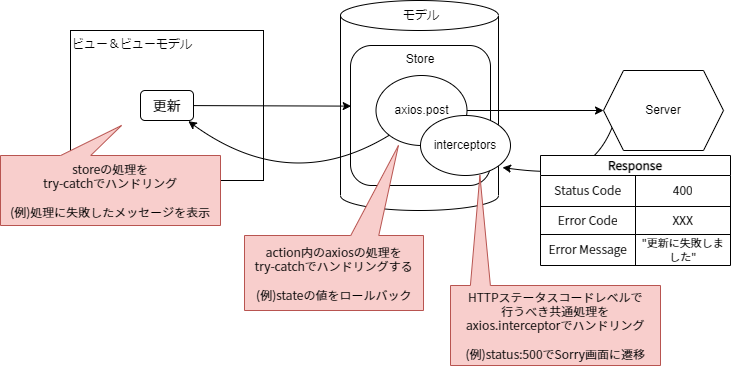

The diagram above was exported from draw.io. Its source (the exported page's mxGraphModel, read from the mxfile embedded in the PNG):
<mxGraphModel dx="1351" dy="833" grid="1" gridSize="10" guides="1" tooltips="1" connect="1" arrows="1" fold="1" page="1" pageScale="1" pageWidth="827" pageHeight="1169" math="0" shadow="0">
  <root>
    <mxCell id="0" />
    <mxCell id="1" parent="0" />
    <mxCell id="2" value="" style="shape=cylinder3;whiteSpace=wrap;html=1;boundedLbl=1;backgroundOutline=1;size=15;labelBackgroundColor=none;fontColor=default;fillColor=none;" vertex="1" parent="1">
      <mxGeometry x="420" y="225" width="158" height="210" as="geometry" />
    </mxCell>
    <mxCell id="3" value="Store" style="rounded=1;whiteSpace=wrap;html=1;verticalAlign=top;fillColor=none;" vertex="1" parent="1">
      <mxGeometry x="430" y="270" width="140" height="140" as="geometry" />
    </mxCell>
    <mxCell id="6" value="ビュー＆ビューモデル" style="rounded=0;whiteSpace=wrap;html=1;fillColor=none;align=left;verticalAlign=top;" vertex="1" parent="1">
      <mxGeometry x="150" y="255" width="193" height="150" as="geometry" />
    </mxCell>
    <mxCell id="7" style="edgeStyle=none;html=1;entryX=0.005;entryY=0.433;entryDx=0;entryDy=0;fontColor=default;entryPerimeter=0;" edge="1" parent="1" source="8" target="3">
      <mxGeometry relative="1" as="geometry">
        <mxPoint x="436" y="330" as="targetPoint" />
      </mxGeometry>
    </mxCell>
    <mxCell id="8" value="&lt;div style=&quot;font-size: 14px; line-height: 19px;&quot;&gt;更新&lt;/div&gt;" style="rounded=1;whiteSpace=wrap;html=1;fillColor=none;fontColor=default;labelBackgroundColor=none;fontFamily=Noto Sans JP;fontSource=https%3A%2F%2Ffonts.googleapis.com%2Fcss%3Ffamily%3DNoto%2BSans%2BJP;" vertex="1" parent="1">
      <mxGeometry x="220" y="315" width="53" height="30" as="geometry" />
    </mxCell>
    <mxCell id="9" value="Server" style="shape=hexagon;perimeter=hexagonPerimeter2;whiteSpace=wrap;html=1;fixedSize=1;labelBackgroundColor=none;fontColor=default;fillColor=none;" vertex="1" parent="1">
      <mxGeometry x="683" y="295" width="120" height="80" as="geometry" />
    </mxCell>
    <mxCell id="10" value="モデル" style="text;html=1;strokeColor=none;fillColor=none;align=center;verticalAlign=middle;whiteSpace=wrap;rounded=0;labelBackgroundColor=none;fontColor=default;" vertex="1" parent="1">
      <mxGeometry x="460" y="225" width="82" height="30" as="geometry" />
    </mxCell>
    <mxCell id="11" style="edgeStyle=none;html=1;exitX=1;exitY=0.5;exitDx=0;exitDy=0;entryX=0;entryY=0.5;entryDx=0;entryDy=0;fontColor=default;" edge="1" parent="1" source="12" target="9">
      <mxGeometry relative="1" as="geometry" />
    </mxCell>
    <mxCell id="12" value="axios.post" style="ellipse;whiteSpace=wrap;html=1;labelBackgroundColor=none;fontColor=default;fillColor=none;" vertex="1" parent="1">
      <mxGeometry x="455.5" y="300" width="91" height="70" as="geometry" />
    </mxCell>
    <mxCell id="13" value="" style="curved=1;endArrow=classic;html=1;fontFamily=Noto Sans JP;fontSource=https%3A%2F%2Ffonts.googleapis.com%2Fcss%3Ffamily%3DNoto%2BSans%2BJP;fontColor=default;exitX=0;exitY=0.75;exitDx=0;exitDy=0;entryX=0.911;entryY=0.867;entryDx=0;entryDy=0;entryPerimeter=0;" edge="1" parent="1" source="9" target="27">
      <mxGeometry width="50" height="50" relative="1" as="geometry">
        <mxPoint x="633" y="370" as="sourcePoint" />
        <mxPoint x="683" y="320" as="targetPoint" />
        <Array as="points">
          <mxPoint x="680" y="380" />
          <mxPoint x="640" y="400" />
        </Array>
      </mxGeometry>
    </mxCell>
    <mxCell id="14" value="Response" style="shape=table;startSize=20;container=1;collapsible=0;childLayout=tableLayout;fontStyle=1;align=center;pointerEvents=1;labelBackgroundColor=none;fontFamily=Noto Sans JP;fontSource=https%3A%2F%2Ffonts.googleapis.com%2Fcss%3Ffamily%3DNoto%2BSans%2BJP;fontColor=default;fillColor=default;strokeWidth=1;swimlaneFillColor=default;" vertex="1" parent="1">
      <mxGeometry x="620" y="380" width="190" height="110" as="geometry" />
    </mxCell>
    <mxCell id="15" value="" style="shape=partialRectangle;html=1;whiteSpace=wrap;collapsible=0;dropTarget=0;pointerEvents=0;fillColor=none;top=0;left=0;bottom=0;right=0;points=[[0,0.5],[1,0.5]];portConstraint=eastwest;labelBackgroundColor=none;fontFamily=Noto Sans JP;fontSource=https%3A%2F%2Ffonts.googleapis.com%2Fcss%3Ffamily%3DNoto%2BSans%2BJP;fontColor=default;strokeWidth=1;" vertex="1" parent="14">
      <mxGeometry y="20" width="190" height="31" as="geometry" />
    </mxCell>
    <mxCell id="16" value="Status Code" style="shape=partialRectangle;html=1;whiteSpace=wrap;connectable=0;fillColor=none;top=0;left=0;bottom=0;right=0;overflow=hidden;pointerEvents=1;labelBackgroundColor=none;fontFamily=Noto Sans JP;fontSource=https%3A%2F%2Ffonts.googleapis.com%2Fcss%3Ffamily%3DNoto%2BSans%2BJP;fontColor=default;strokeWidth=1;perimeterSpacing=1;" vertex="1" parent="15">
      <mxGeometry width="95" height="31" as="geometry">
        <mxRectangle width="95" height="31" as="alternateBounds" />
      </mxGeometry>
    </mxCell>
    <mxCell id="17" value="400" style="shape=partialRectangle;html=1;whiteSpace=wrap;connectable=0;fillColor=none;top=0;left=0;bottom=0;right=0;overflow=hidden;pointerEvents=1;labelBackgroundColor=none;fontFamily=Noto Sans JP;fontSource=https%3A%2F%2Ffonts.googleapis.com%2Fcss%3Ffamily%3DNoto%2BSans%2BJP;fontColor=default;strokeWidth=1;" vertex="1" parent="15">
      <mxGeometry x="95" width="95" height="31" as="geometry">
        <mxRectangle width="95" height="31" as="alternateBounds" />
      </mxGeometry>
    </mxCell>
    <mxCell id="18" value="" style="shape=partialRectangle;html=1;whiteSpace=wrap;collapsible=0;dropTarget=0;pointerEvents=0;fillColor=none;top=0;left=0;bottom=0;right=0;points=[[0,0.5],[1,0.5]];portConstraint=eastwest;labelBackgroundColor=none;fontFamily=Noto Sans JP;fontSource=https%3A%2F%2Ffonts.googleapis.com%2Fcss%3Ffamily%3DNoto%2BSans%2BJP;fontColor=default;strokeWidth=1;" vertex="1" parent="14">
      <mxGeometry y="51" width="190" height="28" as="geometry" />
    </mxCell>
    <mxCell id="19" value="Error Code" style="shape=partialRectangle;html=1;whiteSpace=wrap;connectable=0;fillColor=none;top=0;left=0;bottom=0;right=0;overflow=hidden;pointerEvents=1;labelBackgroundColor=none;fontFamily=Noto Sans JP;fontSource=https%3A%2F%2Ffonts.googleapis.com%2Fcss%3Ffamily%3DNoto%2BSans%2BJP;fontColor=default;strokeWidth=1;" vertex="1" parent="18">
      <mxGeometry width="95" height="28" as="geometry">
        <mxRectangle width="95" height="28" as="alternateBounds" />
      </mxGeometry>
    </mxCell>
    <mxCell id="20" value="XXX" style="shape=partialRectangle;html=1;whiteSpace=wrap;connectable=0;fillColor=none;top=0;left=0;bottom=0;right=0;overflow=hidden;pointerEvents=1;labelBackgroundColor=none;fontFamily=Noto Sans JP;fontSource=https%3A%2F%2Ffonts.googleapis.com%2Fcss%3Ffamily%3DNoto%2BSans%2BJP;fontColor=default;strokeWidth=1;" vertex="1" parent="18">
      <mxGeometry x="95" width="95" height="28" as="geometry">
        <mxRectangle width="95" height="28" as="alternateBounds" />
      </mxGeometry>
    </mxCell>
    <mxCell id="21" value="" style="shape=partialRectangle;html=1;whiteSpace=wrap;collapsible=0;dropTarget=0;pointerEvents=0;fillColor=none;top=0;left=0;bottom=0;right=0;points=[[0,0.5],[1,0.5]];portConstraint=eastwest;labelBackgroundColor=none;fontFamily=Noto Sans JP;fontSource=https%3A%2F%2Ffonts.googleapis.com%2Fcss%3Ffamily%3DNoto%2BSans%2BJP;fontColor=default;strokeWidth=1;" vertex="1" parent="14">
      <mxGeometry y="79" width="190" height="31" as="geometry" />
    </mxCell>
    <mxCell id="22" value="Error Message" style="shape=partialRectangle;html=1;whiteSpace=wrap;connectable=0;fillColor=none;top=0;left=0;bottom=0;right=0;overflow=hidden;pointerEvents=1;labelBackgroundColor=none;fontFamily=Noto Sans JP;fontSource=https%3A%2F%2Ffonts.googleapis.com%2Fcss%3Ffamily%3DNoto%2BSans%2BJP;fontColor=default;strokeWidth=1;" vertex="1" parent="21">
      <mxGeometry width="95" height="31" as="geometry">
        <mxRectangle width="95" height="31" as="alternateBounds" />
      </mxGeometry>
    </mxCell>
    <mxCell id="23" value="&quot;更新に失敗しました&quot;" style="shape=partialRectangle;html=1;whiteSpace=wrap;connectable=0;fillColor=none;top=0;left=0;bottom=0;right=0;overflow=hidden;pointerEvents=1;labelBackgroundColor=none;fontFamily=Noto Sans JP;fontSource=https%3A%2F%2Ffonts.googleapis.com%2Fcss%3Ffamily%3DNoto%2BSans%2BJP;fontColor=default;strokeWidth=1;fontSize=11;" vertex="1" parent="21">
      <mxGeometry x="95" width="95" height="31" as="geometry">
        <mxRectangle width="95" height="31" as="alternateBounds" />
      </mxGeometry>
    </mxCell>
    <mxCell id="24" value="" style="curved=1;endArrow=classic;html=1;fontFamily=Noto Sans JP;fontSource=https%3A%2F%2Ffonts.googleapis.com%2Fcss%3Ffamily%3DNoto%2BSans%2BJP;fontColor=default;exitX=0;exitY=1;exitDx=0;exitDy=0;entryX=0.902;entryY=1.022;entryDx=0;entryDy=0;entryPerimeter=0;" edge="1" parent="1" source="12" target="8">
      <mxGeometry width="50" height="50" relative="1" as="geometry">
        <mxPoint x="701.5714285714287" y="357.1428571428571" as="sourcePoint" />
        <mxPoint x="553.4264068711927" y="368.2842712474619" as="targetPoint" />
        <Array as="points">
          <mxPoint x="370" y="420" />
        </Array>
      </mxGeometry>
    </mxCell>
    <mxCell id="25" value="action内のaxiosの処理を&lt;br&gt;try-catchでハンドリングする&lt;br&gt;&lt;br&gt;(例)stateの値をロールバック" style="shape=callout;whiteSpace=wrap;html=1;perimeter=calloutPerimeter;labelBackgroundColor=none;fontFamily=Noto Sans JP;fontSource=https%3A%2F%2Ffonts.googleapis.com%2Fcss%3Ffamily%3DNoto%2BSans%2BJP;fillColor=#f8cecc;size=90;position=0.25;base=28;direction=west;position2=0.14;strokeColor=#b85450;align=center;spacingLeft=2;spacingRight=2;" vertex="1" parent="1">
      <mxGeometry x="324" y="370" width="179" height="165" as="geometry" />
    </mxCell>
    <mxCell id="26" value="storeの処理を&lt;br&gt;try-catchでハンドリング&lt;br&gt;&lt;br&gt;(例)処理に失敗したメッセージを表示" style="shape=callout;whiteSpace=wrap;html=1;perimeter=calloutPerimeter;labelBackgroundColor=none;fontFamily=Noto Sans JP;fontSource=https%3A%2F%2Ffonts.googleapis.com%2Fcss%3Ffamily%3DNoto%2BSans%2BJP;fillColor=#f8cecc;size=30;position=0.59;base=30;direction=west;position2=0.45;strokeColor=#b85450;align=center;spacingLeft=1;spacingRight=1;" vertex="1" parent="1">
      <mxGeometry x="80" y="350" width="220" height="100" as="geometry" />
    </mxCell>
    <mxCell id="27" value="interceptors" style="ellipse;whiteSpace=wrap;html=1;" vertex="1" parent="1">
      <mxGeometry x="500" y="340" width="90" height="60" as="geometry" />
    </mxCell>
    <mxCell id="28" value="HTTPステータスコードレベルで&lt;br&gt;行うべき共通処理を&lt;br&gt;axios.interceptorでハンドリング&lt;br&gt;&lt;br&gt;(例)status:500でSorry画面に遷移" style="shape=callout;whiteSpace=wrap;html=1;perimeter=calloutPerimeter;labelBackgroundColor=none;fontFamily=Noto Sans JP;fontSource=https%3A%2F%2Ffonts.googleapis.com%2Fcss%3Ffamily%3DNoto%2BSans%2BJP;fillColor=#f8cecc;size=110;position=0.81;base=20;direction=west;position2=0.86;strokeColor=#b85450;align=center;spacingLeft=2;spacingRight=2;" vertex="1" parent="1">
      <mxGeometry x="530" y="400" width="210" height="190" as="geometry" />
    </mxCell>
  </root>
</mxGraphModel>